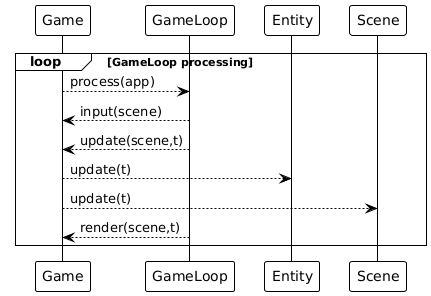

The diagram above was rendered by PlantUML. Its source (embedded in the PNG):
@startuml
!theme plain
loop GameLoop processing
    Game --> GameLoop:process(app)
    GameLoop --> Game:input(scene) 
    GameLoop --> Game:update(scene,t)
    Game --> Entity:update(t) 
    Game --> Scene:update(t)
    GameLoop --> Game:render(scene,t) 
end
@enduml